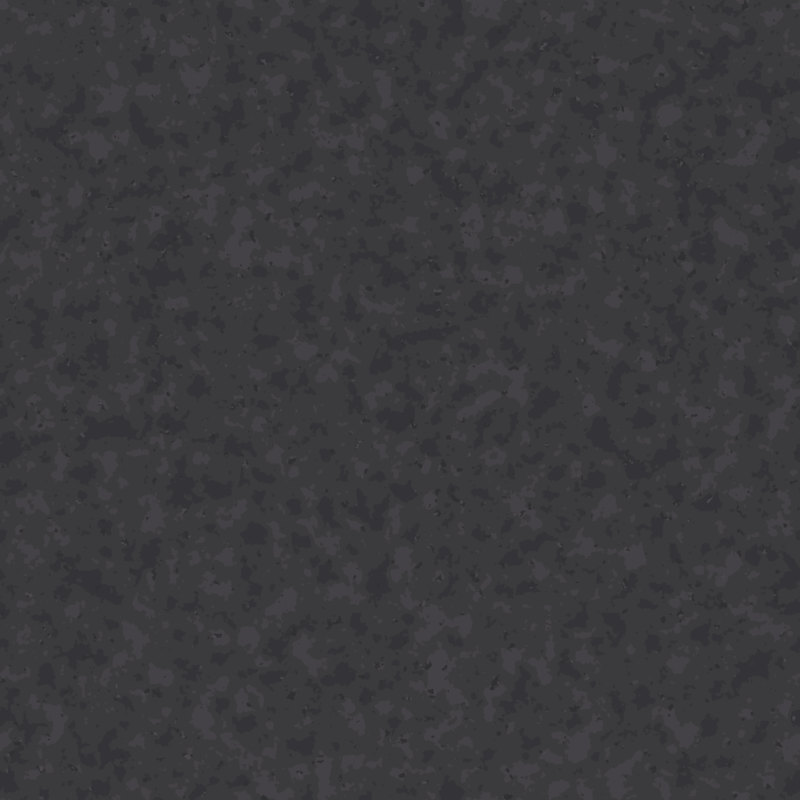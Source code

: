 # Source: g_sol_base_2.blend  (saved by Blender 5.2.45; exported with 4.5.12 LTS)
import bpy
from mathutils import Matrix  # noqa: F401  (used for matrix-valued properties, if any)

bpy.ops.wm.read_factory_settings(use_empty=True)
scene = bpy.context.scene
scene.name = 'Scene'

# ---- materials (node trees are filled in below, after node groups)
mat_three_posterized_mineral_tones = bpy.data.materials.new('Three posterized mineral tones')

# ---- material node trees
mat_three_posterized_mineral_tones.use_nodes = True; mat_three_posterized_mineral_tones.node_tree.nodes.clear()
_N = mat_three_posterized_mineral_tones.node_tree.nodes; _L = mat_three_posterized_mineral_tones.node_tree.links
n0 = _N.new('ShaderNodeTexCoord'); n0.name = 'Texture Coordinate'; n0.location = (0, 0)
n1 = _N.new('ShaderNodeSeparateXYZ'); n1.name = 'Separate XYZ'; n1.location = (0, 0)
n2 = _N.new('ShaderNodeMath'); n2.name = 'Math'; n2.location = (0, 0)
n2.operation = 'MULTIPLY'
n2.inputs[1].default_value = 0.7854
n3 = _N.new('ShaderNodeMath'); n3.name = 'Math.001'; n3.location = (0, 0)
n3.operation = 'MULTIPLY'
n3.inputs[1].default_value = 0.7854
n4 = _N.new('ShaderNodeCombineXYZ'); n4.name = 'Combine XYZ'; n4.location = (0, 0)
n5 = _N.new('ShaderNodeMath'); n5.name = 'Math.002'; n5.location = (0, 0)
n5.operation = 'SINE'
n5.inputs[1].default_value = 0.0
n6 = _N.new('ShaderNodeMath'); n6.name = 'Math.003'; n6.location = (0, 0)
n6.operation = 'COSINE'
n6.inputs[1].default_value = 0.0
n7 = _N.new('ShaderNodeMath'); n7.name = 'Math.004'; n7.location = (0, 0)
n7.operation = 'SINE'
n7.inputs[1].default_value = 0.0
n8 = _N.new('ShaderNodeMath'); n8.name = 'Math.005'; n8.location = (0, 0)
n8.operation = 'COSINE'
n8.inputs[1].default_value = 0.0
n9 = _N.new('ShaderNodeTexNoise'); n9.name = 'Noise Texture'; n9.location = (0, 0)
n9.width = 160
n9.noise_dimensions = '4D'
n9.inputs[2].default_value = 3.8
n10 = _N.new('ShaderNodeVectorMath'); n10.name = 'Vector Math'; n10.location = (0, 0)
n10.operation = 'SCALE'
n10.inputs[3].default_value = 0.28
n11 = _N.new('ShaderNodeVectorMath'); n11.name = 'Vector Math.001'; n11.location = (0, 0)
n12 = _N.new('ShaderNodeTexNoise'); n12.name = 'Noise Texture.001'; n12.location = (0, 0)
n12.width = 160
n12.noise_dimensions = '4D'
n12.inputs[2].default_value = 5.8
n13 = _N.new('ShaderNodeTexNoise'); n13.name = 'Noise Texture.002'; n13.location = (0, 0)
n13.width = 160
n13.noise_dimensions = '4D'
n13.inputs[2].default_value = 24.0
n14 = _N.new('ShaderNodeMath'); n14.name = 'Math.006'; n14.location = (0, 0)
n14.operation = 'MULTIPLY'
n14.inputs[1].default_value = 0.8
n15 = _N.new('ShaderNodeMath'); n15.name = 'Math.007'; n15.location = (0, 0)
n15.operation = 'MULTIPLY'
n15.inputs[1].default_value = 0.2
n16 = _N.new('ShaderNodeMath'); n16.name = 'Math.008'; n16.location = (0, 0)
n17 = _N.new('ShaderNodeValToRGB'); n17.name = 'Color Ramp'; n17.location = (0, 0)
n17.color_ramp.interpolation = 'CONSTANT'
while len(n17.color_ramp.elements) > 1: n17.color_ramp.elements.remove(n17.color_ramp.elements[-1])
n17.color_ramp.elements[0].position = 0.0; n17.color_ramp.elements[0].color = (0.03434, 0.0331, 0.0382, 1.0)
_e = n17.color_ramp.elements.new(0.43); _e.color = (0.04374, 0.04231, 0.04519, 1.0)
_e = n17.color_ramp.elements.new(0.57); _e.color = (0.05781, 0.05448, 0.06125, 1.0)
n18 = _N.new('ShaderNodeTexNoise'); n18.name = 'Noise Texture.003'; n18.location = (0, 0)
n18.width = 160
n18.noise_dimensions = '4D'
n18.inputs[2].default_value = 13.0
n19 = _N.new('ShaderNodeMath'); n19.name = 'Math.009'; n19.location = (0, 0)
n19.operation = 'LESS_THAN'
n19.inputs[1].default_value = 0.34
n20 = _N.new('ShaderNodeMath'); n20.name = 'Math.010'; n20.location = (0, 0)
n20.operation = 'GREATER_THAN'
n20.inputs[1].default_value = 0.58
n21 = _N.new('ShaderNodeMixRGB'); n21.name = 'Mix (Legacy)'; n21.location = (0, 0)
n21.inputs[1].default_value = (0.02956, 0.02843, 0.0319, 1.0)
n21.inputs[2].default_value = (0.06848, 0.0648, 0.07227, 1.0)
n22 = _N.new('ShaderNodeMixRGB'); n22.name = 'Mix (Legacy).001'; n22.location = (0, 0)
n23 = _N.new('ShaderNodeEmission'); n23.name = 'Emission'; n23.location = (0, 0)
n24 = _N.new('ShaderNodeOutputMaterial'); n24.name = 'Material Output'; n24.location = (0, 0)
_L.new(n0.outputs[3], n1.inputs[0])
_L.new(n1.outputs[0], n2.inputs[0])
_L.new(n1.outputs[1], n3.inputs[0])
_L.new(n2.outputs[0], n5.inputs[0])
_L.new(n2.outputs[0], n6.inputs[0])
_L.new(n3.outputs[0], n7.inputs[0])
_L.new(n5.outputs[0], n4.inputs[0])
_L.new(n6.outputs[0], n4.inputs[1])
_L.new(n7.outputs[0], n4.inputs[2])
_L.new(n3.outputs[0], n8.inputs[0])
_L.new(n8.outputs[0], n9.inputs[1])
_L.new(n4.outputs[0], n9.inputs[0])
_L.new(n9.outputs[1], n10.inputs[0])
_L.new(n4.outputs[0], n11.inputs[0])
_L.new(n10.outputs[0], n11.inputs[1])
_L.new(n8.outputs[0], n12.inputs[1])
_L.new(n4.outputs[0], n12.inputs[0])
_L.new(n8.outputs[0], n13.inputs[1])
_L.new(n4.outputs[0], n13.inputs[0])
_L.new(n12.outputs[0], n14.inputs[0])
_L.new(n13.outputs[0], n15.inputs[0])
_L.new(n14.outputs[0], n16.inputs[0])
_L.new(n15.outputs[0], n16.inputs[1])
_L.new(n16.outputs[0], n17.inputs[0])
_L.new(n8.outputs[0], n18.inputs[1])
_L.new(n4.outputs[0], n18.inputs[0])
_L.new(n18.outputs[0], n19.inputs[0])
_L.new(n13.outputs[0], n20.inputs[0])
_L.new(n20.outputs[0], n21.inputs[0])
_L.new(n19.outputs[0], n22.inputs[0])
_L.new(n17.outputs[0], n22.inputs[1])
_L.new(n21.outputs[0], n22.inputs[2])
_L.new(n22.outputs[0], n23.inputs[0])
_L.new(n23.outputs[0], n24.inputs[0])
n24.is_active_output = True

# ---- world
world_neutral_flat_cavern = bpy.data.worlds.new('Neutral flat cavern'); scene.world = world_neutral_flat_cavern
world_neutral_flat_cavern.use_nodes = True; world_neutral_flat_cavern.node_tree.nodes.clear()
_N = world_neutral_flat_cavern.node_tree.nodes; _L = world_neutral_flat_cavern.node_tree.links
n0 = _N.new('ShaderNodeBackground'); n0.name = 'Background'; n0.location = (-200, 100)
n0.inputs[0].default_value = (0.05, 0.05, 0.05, 1.0)
n1 = _N.new('ShaderNodeOutputWorld'); n1.name = 'World Output'; n1.location = (200, 100)
_L.new(n0.outputs[0], n1.inputs[0])
n1.is_active_output = True
world_neutral_flat_cavern.color = (0.15, 0.15, 0.15)

# ---- cameras
cam_camera = bpy.data.cameras.new('Camera')
cam_camera.type = 'ORTHO'
cam_camera.ortho_scale = 8.0

# ---- lights
light_area = bpy.data.lights.new('Area', 'AREA')
light_area.energy = 450.0
light_area.shape = 'DISK'
light_area.size = 8.0
light_area.size_y = 1.0

# ---- meshes
me_plane = bpy.data.meshes.new('Plane')
me_plane.from_pydata([(-6.0, -6.0, 0.0), (6.0, -6.0, 0.0), (-6.0, 6.0, 0.0), (6.0, 6.0, 0.0)], [], [(0, 1, 3, 2)])
_uv = me_plane.uv_layers.new(name='UVMap')
_uv.uv.foreach_set('vector', [0.0, 0.0, 1.0, 0.0, 1.0, 1.0, 0.0, 1.0])
me_plane.materials.append(mat_three_posterized_mineral_tones)
me_plane.update()

# ---- objects
ob_top_strict_8m_128px_per_metre = bpy.data.objects.new('TOP strict 8m 128px per metre', cam_camera)
ob_area = bpy.data.objects.new('Area', light_area)
ob_plane = bpy.data.objects.new('Plane', me_plane)

# ---- transforms, parenting, visibility, modifiers, constraints
ob_top_strict_8m_128px_per_metre.location = (0.0, 0.0, 12.0)
ob_area.location = (-3.0, 4.0, 8.0)
ob_plane.location = (0.0, 0.0, 0.0)

# ---- collection membership
scene.collection.objects.link(ob_top_strict_8m_128px_per_metre)
scene.collection.objects.link(ob_area)
scene.collection.objects.link(ob_plane)

# ---- scene / render settings (as saved in the file)
scene.camera = ob_top_strict_8m_128px_per_metre
scene.frame_start = 1; scene.frame_end = 250; scene.frame_set(1)
scene.render.engine = 'BLENDER_EEVEE_NEXT'
scene.render.image_settings.compression = 100
scene.render.resolution_x = 2048
scene.render.resolution_y = 2048
scene.render.dither_intensity = 0.0
scene.render.film_transparent = True
scene.render.use_compositing = False
scene.render.bake_bias = 0.0
scene.render.bake_samples = 0
scene.render.compositor_device = 'GPU'
scene.eevee.taa_render_samples = 16
scene.eevee.use_volume_custom_range = False
scene.eevee.fast_gi_thickness_near = 0.1
scene.eevee.fast_gi_thickness_far = 0.0
scene.eevee.ray_tracing_options.screen_trace_thickness = 0.1
scene.view_settings.view_transform = 'Standard'
bpy.context.view_layer.update()

